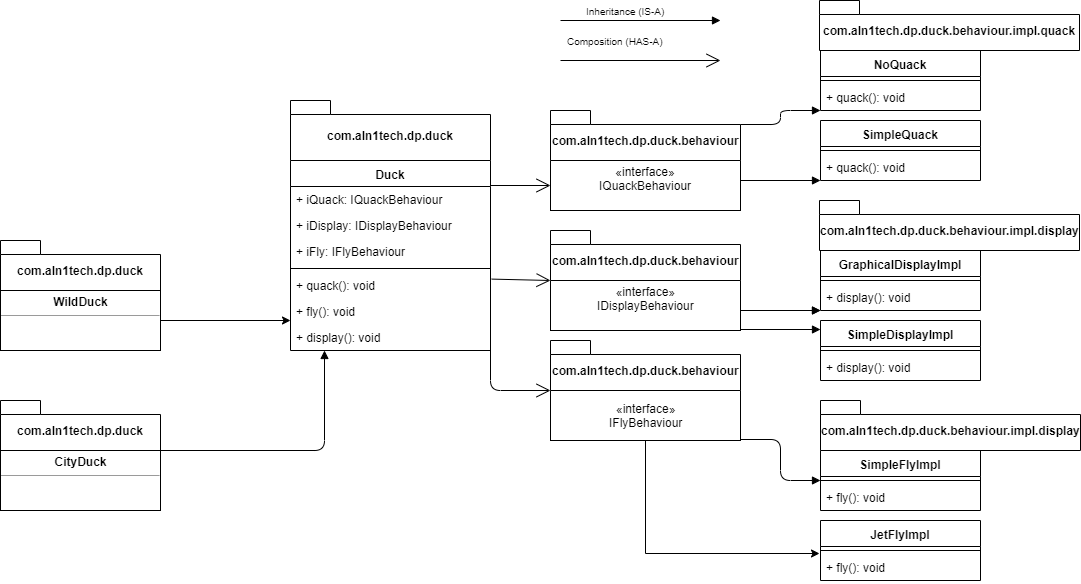

The diagram above was exported from draw.io. Its source (the exported page's mxGraphModel, read from the mxfile embedded in the PNG):
<mxGraphModel dx="1038" dy="1414" grid="1" gridSize="10" guides="1" tooltips="1" connect="1" arrows="1" fold="1" page="1" pageScale="1" pageWidth="1169" pageHeight="826" background="#ffffff" math="0" shadow="0">
  <root>
    <mxCell id="0" />
    <mxCell id="1" parent="0" />
    <mxCell id="iGYhmR5DWc_EskD8b3Uj-47" value="Duck" style="swimlane;fontStyle=1;align=center;verticalAlign=top;childLayout=stackLayout;horizontal=1;startSize=26;horizontalStack=0;resizeParent=1;resizeParentMax=0;resizeLast=0;collapsible=1;marginBottom=0;" vertex="1" parent="1">
      <mxGeometry x="380" y="150" width="200" height="190" as="geometry" />
    </mxCell>
    <mxCell id="iGYhmR5DWc_EskD8b3Uj-48" value="+ iQuack: IQuackBehaviour" style="text;strokeColor=none;fillColor=none;align=left;verticalAlign=top;spacingLeft=4;spacingRight=4;overflow=hidden;rotatable=0;points=[[0,0.5],[1,0.5]];portConstraint=eastwest;" vertex="1" parent="iGYhmR5DWc_EskD8b3Uj-47">
      <mxGeometry y="26" width="200" height="26" as="geometry" />
    </mxCell>
    <mxCell id="iGYhmR5DWc_EskD8b3Uj-56" value="+ iDisplay: IDisplayBehaviour" style="text;strokeColor=none;fillColor=none;align=left;verticalAlign=top;spacingLeft=4;spacingRight=4;overflow=hidden;rotatable=0;points=[[0,0.5],[1,0.5]];portConstraint=eastwest;" vertex="1" parent="iGYhmR5DWc_EskD8b3Uj-47">
      <mxGeometry y="52" width="200" height="26" as="geometry" />
    </mxCell>
    <mxCell id="iGYhmR5DWc_EskD8b3Uj-57" value="+ iFly: IFlyBehaviour" style="text;strokeColor=none;fillColor=none;align=left;verticalAlign=top;spacingLeft=4;spacingRight=4;overflow=hidden;rotatable=0;points=[[0,0.5],[1,0.5]];portConstraint=eastwest;" vertex="1" parent="iGYhmR5DWc_EskD8b3Uj-47">
      <mxGeometry y="78" width="200" height="26" as="geometry" />
    </mxCell>
    <mxCell id="iGYhmR5DWc_EskD8b3Uj-49" value="" style="line;strokeWidth=1;fillColor=none;align=left;verticalAlign=middle;spacingTop=-1;spacingLeft=3;spacingRight=3;rotatable=0;labelPosition=right;points=[];portConstraint=eastwest;" vertex="1" parent="iGYhmR5DWc_EskD8b3Uj-47">
      <mxGeometry y="104" width="200" height="8" as="geometry" />
    </mxCell>
    <mxCell id="iGYhmR5DWc_EskD8b3Uj-50" value="+ quack(): void" style="text;strokeColor=none;fillColor=none;align=left;verticalAlign=top;spacingLeft=4;spacingRight=4;overflow=hidden;rotatable=0;points=[[0,0.5],[1,0.5]];portConstraint=eastwest;" vertex="1" parent="iGYhmR5DWc_EskD8b3Uj-47">
      <mxGeometry y="112" width="200" height="26" as="geometry" />
    </mxCell>
    <mxCell id="iGYhmR5DWc_EskD8b3Uj-53" value="+ fly(): void" style="text;strokeColor=none;fillColor=none;align=left;verticalAlign=top;spacingLeft=4;spacingRight=4;overflow=hidden;rotatable=0;points=[[0,0.5],[1,0.5]];portConstraint=eastwest;" vertex="1" parent="iGYhmR5DWc_EskD8b3Uj-47">
      <mxGeometry y="138" width="200" height="26" as="geometry" />
    </mxCell>
    <mxCell id="iGYhmR5DWc_EskD8b3Uj-54" value="+ display(): void" style="text;strokeColor=none;fillColor=none;align=left;verticalAlign=top;spacingLeft=4;spacingRight=4;overflow=hidden;rotatable=0;points=[[0,0.5],[1,0.5]];portConstraint=eastwest;" vertex="1" parent="iGYhmR5DWc_EskD8b3Uj-47">
      <mxGeometry y="164" width="200" height="26" as="geometry" />
    </mxCell>
    <mxCell id="iGYhmR5DWc_EskD8b3Uj-55" value="«interface»&lt;br&gt;IQuackBehaviour&lt;br&gt;&lt;span style=&quot;color: rgba(0 , 0 , 0 , 0) ; font-family: monospace ; font-size: 0px&quot;&gt;%3CmxGraphModel%3E%3Croot%3E%3CmxCell%20id%3D%220%22%2F%3E%3CmxCell%20id%3D%221%22%20parent%3D%220%22%2F%3E%3CmxCell%20id%3D%222%22%20value%3D%22IQuackBehaviour%22%20style%3D%22html%3D1%3B%22%20vertex%3D%221%22%20parent%3D%221%22%3E%3CmxGeometry%20x%3D%22640%22%20y%3D%22140%22%20width%3D%22110%22%20height%3D%2250%22%20as%3D%22geometry%22%2F%3E%3C%2FmxCell%3E%3C%2Froot%3E%3C%2FmxGraphModel%3E&lt;/span&gt;" style="html=1;" vertex="1" parent="1">
      <mxGeometry x="640" y="150" width="190" height="50" as="geometry" />
    </mxCell>
    <mxCell id="iGYhmR5DWc_EskD8b3Uj-59" value="com.aln1tech.dp.duck" style="shape=folder;fontStyle=1;spacingTop=10;tabWidth=40;tabHeight=14;tabPosition=left;html=1;" vertex="1" parent="1">
      <mxGeometry x="380" y="90" width="200" height="60" as="geometry" />
    </mxCell>
    <mxCell id="iGYhmR5DWc_EskD8b3Uj-60" value="com.aln1tech.dp.duck.behaviour" style="shape=folder;fontStyle=1;spacingTop=10;tabWidth=40;tabHeight=14;tabPosition=left;html=1;" vertex="1" parent="1">
      <mxGeometry x="640" y="100" width="190" height="50" as="geometry" />
    </mxCell>
    <mxCell id="iGYhmR5DWc_EskD8b3Uj-61" value="«interface»&lt;br&gt;IDisplayBehaviour&lt;br&gt;&lt;span style=&quot;color: rgba(0 , 0 , 0 , 0) ; font-family: monospace ; font-size: 0px&quot;&gt;%3CmxGraphModel%3E%3Croot%3E%3CmxCell%20id%3D%220%22%2F%3E%3CmxCell%20id%3D%221%22%20parent%3D%220%22%2F%3E%3CmxCell%20id%3D%222%22%20value%3D%22IQuackBehaviour%22%20style%3D%22html%3D1%3B%22%20vertex%3D%221%22%20parent%3D%221%22%3E%3CmxGeometry%20x%3D%22640%22%20y%3D%22140%22%20width%3D%22110%22%20height%3D%2250%22%20as%3D%22geometry%22%2F%3E%3C%2FmxCell%3E%3C%2Froot%3E%3C%2FmxGraphModel%3E&lt;/span&gt;" style="html=1;" vertex="1" parent="1">
      <mxGeometry x="640" y="270" width="190" height="50" as="geometry" />
    </mxCell>
    <mxCell id="iGYhmR5DWc_EskD8b3Uj-62" value="com.aln1tech.dp.duck.behaviour" style="shape=folder;fontStyle=1;spacingTop=10;tabWidth=40;tabHeight=14;tabPosition=left;html=1;" vertex="1" parent="1">
      <mxGeometry x="640" y="220" width="190" height="50" as="geometry" />
    </mxCell>
    <mxCell id="iGYhmR5DWc_EskD8b3Uj-140" value="" style="edgeStyle=orthogonalEdgeStyle;rounded=0;orthogonalLoop=1;jettySize=auto;html=1;entryX=-0.004;entryY=-0.054;entryDx=0;entryDy=0;entryPerimeter=0;" edge="1" parent="1" source="iGYhmR5DWc_EskD8b3Uj-63" target="iGYhmR5DWc_EskD8b3Uj-132">
      <mxGeometry relative="1" as="geometry">
        <mxPoint x="910" y="460" as="targetPoint" />
        <Array as="points">
          <mxPoint x="735" y="543" />
        </Array>
      </mxGeometry>
    </mxCell>
    <mxCell id="iGYhmR5DWc_EskD8b3Uj-63" value="«interface»&lt;br&gt;IFlyBehaviour" style="html=1;" vertex="1" parent="1">
      <mxGeometry x="640" y="380" width="190" height="50" as="geometry" />
    </mxCell>
    <mxCell id="iGYhmR5DWc_EskD8b3Uj-64" value="com.aln1tech.dp.duck.behaviour" style="shape=folder;fontStyle=1;spacingTop=10;tabWidth=40;tabHeight=14;tabPosition=left;html=1;" vertex="1" parent="1">
      <mxGeometry x="640" y="330" width="190" height="50" as="geometry" />
    </mxCell>
    <mxCell id="iGYhmR5DWc_EskD8b3Uj-70" value="GraphicalDisplayImpl" style="swimlane;fontStyle=1;align=center;verticalAlign=top;childLayout=stackLayout;horizontal=1;startSize=26;horizontalStack=0;resizeParent=1;resizeParentMax=0;resizeLast=0;collapsible=1;marginBottom=0;" vertex="1" parent="1">
      <mxGeometry x="910" y="240" width="160" height="60" as="geometry" />
    </mxCell>
    <mxCell id="iGYhmR5DWc_EskD8b3Uj-72" value="" style="line;strokeWidth=1;fillColor=none;align=left;verticalAlign=middle;spacingTop=-1;spacingLeft=3;spacingRight=3;rotatable=0;labelPosition=right;points=[];portConstraint=eastwest;" vertex="1" parent="iGYhmR5DWc_EskD8b3Uj-70">
      <mxGeometry y="26" width="160" height="8" as="geometry" />
    </mxCell>
    <mxCell id="iGYhmR5DWc_EskD8b3Uj-73" value="+ display(): void" style="text;strokeColor=none;fillColor=none;align=left;verticalAlign=top;spacingLeft=4;spacingRight=4;overflow=hidden;rotatable=0;points=[[0,0.5],[1,0.5]];portConstraint=eastwest;" vertex="1" parent="iGYhmR5DWc_EskD8b3Uj-70">
      <mxGeometry y="34" width="160" height="26" as="geometry" />
    </mxCell>
    <mxCell id="iGYhmR5DWc_EskD8b3Uj-100" value="" style="endArrow=block;endFill=1;html=1;edgeStyle=orthogonalEdgeStyle;align=left;verticalAlign=top;" edge="1" parent="iGYhmR5DWc_EskD8b3Uj-70">
      <mxGeometry x="-1" relative="1" as="geometry">
        <mxPoint x="-80" y="60" as="sourcePoint" />
        <mxPoint y="60" as="targetPoint" />
      </mxGeometry>
    </mxCell>
    <mxCell id="iGYhmR5DWc_EskD8b3Uj-101" value="" style="resizable=0;html=1;align=left;verticalAlign=bottom;labelBackgroundColor=#ffffff;fontSize=10;" connectable="0" vertex="1" parent="iGYhmR5DWc_EskD8b3Uj-100">
      <mxGeometry x="-1" relative="1" as="geometry" />
    </mxCell>
    <mxCell id="iGYhmR5DWc_EskD8b3Uj-74" value="SimpleDisplayImpl" style="swimlane;fontStyle=1;align=center;verticalAlign=top;childLayout=stackLayout;horizontal=1;startSize=26;horizontalStack=0;resizeParent=1;resizeParentMax=0;resizeLast=0;collapsible=1;marginBottom=0;" vertex="1" parent="1">
      <mxGeometry x="910" y="310" width="160" height="60" as="geometry" />
    </mxCell>
    <mxCell id="iGYhmR5DWc_EskD8b3Uj-75" value="" style="line;strokeWidth=1;fillColor=none;align=left;verticalAlign=middle;spacingTop=-1;spacingLeft=3;spacingRight=3;rotatable=0;labelPosition=right;points=[];portConstraint=eastwest;" vertex="1" parent="iGYhmR5DWc_EskD8b3Uj-74">
      <mxGeometry y="26" width="160" height="8" as="geometry" />
    </mxCell>
    <mxCell id="iGYhmR5DWc_EskD8b3Uj-76" value="+ display(): void" style="text;strokeColor=none;fillColor=none;align=left;verticalAlign=top;spacingLeft=4;spacingRight=4;overflow=hidden;rotatable=0;points=[[0,0.5],[1,0.5]];portConstraint=eastwest;" vertex="1" parent="iGYhmR5DWc_EskD8b3Uj-74">
      <mxGeometry y="34" width="160" height="26" as="geometry" />
    </mxCell>
    <mxCell id="iGYhmR5DWc_EskD8b3Uj-77" value="" style="endArrow=block;endFill=1;html=1;edgeStyle=orthogonalEdgeStyle;align=left;verticalAlign=top;" edge="1" parent="1">
      <mxGeometry x="-1" relative="1" as="geometry">
        <mxPoint x="650" y="10" as="sourcePoint" />
        <mxPoint x="810" y="10" as="targetPoint" />
      </mxGeometry>
    </mxCell>
    <mxCell id="iGYhmR5DWc_EskD8b3Uj-78" value="" style="resizable=0;html=1;align=left;verticalAlign=bottom;labelBackgroundColor=#ffffff;fontSize=10;" connectable="0" vertex="1" parent="iGYhmR5DWc_EskD8b3Uj-77">
      <mxGeometry x="-1" relative="1" as="geometry" />
    </mxCell>
    <mxCell id="iGYhmR5DWc_EskD8b3Uj-79" value="" style="endArrow=open;endFill=1;endSize=12;html=1;" edge="1" parent="1">
      <mxGeometry width="160" relative="1" as="geometry">
        <mxPoint x="650" y="50" as="sourcePoint" />
        <mxPoint x="810" y="50" as="targetPoint" />
      </mxGeometry>
    </mxCell>
    <mxCell id="iGYhmR5DWc_EskD8b3Uj-82" value="&lt;font style=&quot;font-size: 10px&quot;&gt;Composition (HAS-A)&lt;/font&gt;" style="text;html=1;align=center;verticalAlign=middle;resizable=0;points=[];autosize=1;" vertex="1" parent="1">
      <mxGeometry x="650" y="20" width="110" height="20" as="geometry" />
    </mxCell>
    <mxCell id="iGYhmR5DWc_EskD8b3Uj-83" value="&lt;span style=&quot;font-size: 10px&quot;&gt;Inheritance (IS-A)&lt;/span&gt;" style="text;html=1;align=center;verticalAlign=middle;resizable=0;points=[];autosize=1;" vertex="1" parent="1">
      <mxGeometry x="670" y="-10" width="90" height="20" as="geometry" />
    </mxCell>
    <mxCell id="iGYhmR5DWc_EskD8b3Uj-95" value="" style="endArrow=open;endFill=1;endSize=12;html=1;" edge="1" parent="1">
      <mxGeometry width="160" relative="1" as="geometry">
        <mxPoint x="580" y="175" as="sourcePoint" />
        <mxPoint x="640" y="175" as="targetPoint" />
      </mxGeometry>
    </mxCell>
    <mxCell id="iGYhmR5DWc_EskD8b3Uj-96" value="" style="endArrow=open;endFill=1;endSize=12;html=1;entryX=0;entryY=0;entryDx=0;entryDy=0;exitX=1.006;exitY=0.254;exitDx=0;exitDy=0;exitPerimeter=0;" edge="1" parent="1" source="iGYhmR5DWc_EskD8b3Uj-50" target="iGYhmR5DWc_EskD8b3Uj-61">
      <mxGeometry width="160" relative="1" as="geometry">
        <mxPoint x="580" y="190" as="sourcePoint" />
        <mxPoint x="640" y="190" as="targetPoint" />
      </mxGeometry>
    </mxCell>
    <mxCell id="iGYhmR5DWc_EskD8b3Uj-97" value="" style="endArrow=open;endFill=1;endSize=12;html=1;entryX=0;entryY=0;entryDx=0;entryDy=50;entryPerimeter=0;" edge="1" parent="1" target="iGYhmR5DWc_EskD8b3Uj-64">
      <mxGeometry width="160" relative="1" as="geometry">
        <mxPoint x="580" y="294.5" as="sourcePoint" />
        <mxPoint x="640" y="294.5" as="targetPoint" />
        <Array as="points">
          <mxPoint x="580" y="380" />
        </Array>
      </mxGeometry>
    </mxCell>
    <mxCell id="iGYhmR5DWc_EskD8b3Uj-102" value="" style="endArrow=block;endFill=1;html=1;edgeStyle=orthogonalEdgeStyle;align=left;verticalAlign=top;" edge="1" parent="1">
      <mxGeometry x="-1" relative="1" as="geometry">
        <mxPoint x="830" y="300" as="sourcePoint" />
        <mxPoint x="910" y="300" as="targetPoint" />
      </mxGeometry>
    </mxCell>
    <mxCell id="iGYhmR5DWc_EskD8b3Uj-103" value="" style="resizable=0;html=1;align=left;verticalAlign=bottom;labelBackgroundColor=#ffffff;fontSize=10;" connectable="0" vertex="1" parent="iGYhmR5DWc_EskD8b3Uj-102">
      <mxGeometry x="-1" relative="1" as="geometry" />
    </mxCell>
    <mxCell id="iGYhmR5DWc_EskD8b3Uj-104" value="NoQuack" style="swimlane;fontStyle=1;align=center;verticalAlign=top;childLayout=stackLayout;horizontal=1;startSize=26;horizontalStack=0;resizeParent=1;resizeParentMax=0;resizeLast=0;collapsible=1;marginBottom=0;" vertex="1" parent="1">
      <mxGeometry x="910" y="40" width="160" height="60" as="geometry" />
    </mxCell>
    <mxCell id="iGYhmR5DWc_EskD8b3Uj-105" value="" style="line;strokeWidth=1;fillColor=none;align=left;verticalAlign=middle;spacingTop=-1;spacingLeft=3;spacingRight=3;rotatable=0;labelPosition=right;points=[];portConstraint=eastwest;" vertex="1" parent="iGYhmR5DWc_EskD8b3Uj-104">
      <mxGeometry y="26" width="160" height="8" as="geometry" />
    </mxCell>
    <mxCell id="iGYhmR5DWc_EskD8b3Uj-106" value="+ quack(): void" style="text;strokeColor=none;fillColor=none;align=left;verticalAlign=top;spacingLeft=4;spacingRight=4;overflow=hidden;rotatable=0;points=[[0,0.5],[1,0.5]];portConstraint=eastwest;" vertex="1" parent="iGYhmR5DWc_EskD8b3Uj-104">
      <mxGeometry y="34" width="160" height="26" as="geometry" />
    </mxCell>
    <mxCell id="iGYhmR5DWc_EskD8b3Uj-107" value="" style="endArrow=block;endFill=1;html=1;edgeStyle=orthogonalEdgeStyle;align=left;verticalAlign=top;exitX=0;exitY=0;exitDx=190;exitDy=14;exitPerimeter=0;" edge="1" parent="iGYhmR5DWc_EskD8b3Uj-104" source="iGYhmR5DWc_EskD8b3Uj-60">
      <mxGeometry x="-1" relative="1" as="geometry">
        <mxPoint x="-90" y="70" as="sourcePoint" />
        <mxPoint y="60" as="targetPoint" />
      </mxGeometry>
    </mxCell>
    <mxCell id="iGYhmR5DWc_EskD8b3Uj-108" value="" style="resizable=0;html=1;align=left;verticalAlign=bottom;labelBackgroundColor=#ffffff;fontSize=10;" connectable="0" vertex="1" parent="iGYhmR5DWc_EskD8b3Uj-107">
      <mxGeometry x="-1" relative="1" as="geometry" />
    </mxCell>
    <mxCell id="iGYhmR5DWc_EskD8b3Uj-109" value="SimpleQuack" style="swimlane;fontStyle=1;align=center;verticalAlign=top;childLayout=stackLayout;horizontal=1;startSize=26;horizontalStack=0;resizeParent=1;resizeParentMax=0;resizeLast=0;collapsible=1;marginBottom=0;" vertex="1" parent="1">
      <mxGeometry x="910" y="110" width="160" height="60" as="geometry" />
    </mxCell>
    <mxCell id="iGYhmR5DWc_EskD8b3Uj-110" value="" style="line;strokeWidth=1;fillColor=none;align=left;verticalAlign=middle;spacingTop=-1;spacingLeft=3;spacingRight=3;rotatable=0;labelPosition=right;points=[];portConstraint=eastwest;" vertex="1" parent="iGYhmR5DWc_EskD8b3Uj-109">
      <mxGeometry y="26" width="160" height="8" as="geometry" />
    </mxCell>
    <mxCell id="iGYhmR5DWc_EskD8b3Uj-111" value="+ quack(): void" style="text;strokeColor=none;fillColor=none;align=left;verticalAlign=top;spacingLeft=4;spacingRight=4;overflow=hidden;rotatable=0;points=[[0,0.5],[1,0.5]];portConstraint=eastwest;" vertex="1" parent="iGYhmR5DWc_EskD8b3Uj-109">
      <mxGeometry y="34" width="160" height="26" as="geometry" />
    </mxCell>
    <mxCell id="iGYhmR5DWc_EskD8b3Uj-112" value="" style="endArrow=block;endFill=1;html=1;edgeStyle=orthogonalEdgeStyle;align=left;verticalAlign=top;" edge="1" parent="1">
      <mxGeometry x="-1" relative="1" as="geometry">
        <mxPoint x="830" y="170" as="sourcePoint" />
        <mxPoint x="910" y="170" as="targetPoint" />
      </mxGeometry>
    </mxCell>
    <mxCell id="iGYhmR5DWc_EskD8b3Uj-113" value="" style="resizable=0;html=1;align=left;verticalAlign=bottom;labelBackgroundColor=#ffffff;fontSize=10;" connectable="0" vertex="1" parent="iGYhmR5DWc_EskD8b3Uj-112">
      <mxGeometry x="-1" relative="1" as="geometry" />
    </mxCell>
    <mxCell id="iGYhmR5DWc_EskD8b3Uj-114" value="" style="endArrow=block;endFill=1;html=1;edgeStyle=orthogonalEdgeStyle;align=left;verticalAlign=top;" edge="1" parent="1">
      <mxGeometry x="-1" relative="1" as="geometry">
        <mxPoint x="830" y="319" as="sourcePoint" />
        <mxPoint x="910" y="319" as="targetPoint" />
      </mxGeometry>
    </mxCell>
    <mxCell id="iGYhmR5DWc_EskD8b3Uj-115" value="" style="resizable=0;html=1;align=left;verticalAlign=bottom;labelBackgroundColor=#ffffff;fontSize=10;" connectable="0" vertex="1" parent="iGYhmR5DWc_EskD8b3Uj-114">
      <mxGeometry x="-1" relative="1" as="geometry" />
    </mxCell>
    <mxCell id="iGYhmR5DWc_EskD8b3Uj-125" value="SimpleFlyImpl" style="swimlane;fontStyle=1;align=center;verticalAlign=top;childLayout=stackLayout;horizontal=1;startSize=26;horizontalStack=0;resizeParent=1;resizeParentMax=0;resizeLast=0;collapsible=1;marginBottom=0;" vertex="1" parent="1">
      <mxGeometry x="910" y="440" width="160" height="60" as="geometry" />
    </mxCell>
    <mxCell id="iGYhmR5DWc_EskD8b3Uj-126" value="" style="line;strokeWidth=1;fillColor=none;align=left;verticalAlign=middle;spacingTop=-1;spacingLeft=3;spacingRight=3;rotatable=0;labelPosition=right;points=[];portConstraint=eastwest;" vertex="1" parent="iGYhmR5DWc_EskD8b3Uj-125">
      <mxGeometry y="26" width="160" height="8" as="geometry" />
    </mxCell>
    <mxCell id="iGYhmR5DWc_EskD8b3Uj-127" value="+ fly(): void" style="text;strokeColor=none;fillColor=none;align=left;verticalAlign=top;spacingLeft=4;spacingRight=4;overflow=hidden;rotatable=0;points=[[0,0.5],[1,0.5]];portConstraint=eastwest;" vertex="1" parent="iGYhmR5DWc_EskD8b3Uj-125">
      <mxGeometry y="34" width="160" height="26" as="geometry" />
    </mxCell>
    <mxCell id="iGYhmR5DWc_EskD8b3Uj-130" value="JetFlyImpl" style="swimlane;fontStyle=1;align=center;verticalAlign=top;childLayout=stackLayout;horizontal=1;startSize=26;horizontalStack=0;resizeParent=1;resizeParentMax=0;resizeLast=0;collapsible=1;marginBottom=0;" vertex="1" parent="1">
      <mxGeometry x="910" y="510" width="160" height="60" as="geometry" />
    </mxCell>
    <mxCell id="iGYhmR5DWc_EskD8b3Uj-131" value="" style="line;strokeWidth=1;fillColor=none;align=left;verticalAlign=middle;spacingTop=-1;spacingLeft=3;spacingRight=3;rotatable=0;labelPosition=right;points=[];portConstraint=eastwest;" vertex="1" parent="iGYhmR5DWc_EskD8b3Uj-130">
      <mxGeometry y="26" width="160" height="8" as="geometry" />
    </mxCell>
    <mxCell id="iGYhmR5DWc_EskD8b3Uj-132" value="+ fly(): void" style="text;strokeColor=none;fillColor=none;align=left;verticalAlign=top;spacingLeft=4;spacingRight=4;overflow=hidden;rotatable=0;points=[[0,0.5],[1,0.5]];portConstraint=eastwest;" vertex="1" parent="iGYhmR5DWc_EskD8b3Uj-130">
      <mxGeometry y="34" width="160" height="26" as="geometry" />
    </mxCell>
    <mxCell id="iGYhmR5DWc_EskD8b3Uj-133" value="" style="endArrow=block;endFill=1;html=1;edgeStyle=orthogonalEdgeStyle;align=left;verticalAlign=top;entryX=0;entryY=0.5;entryDx=0;entryDy=0;" edge="1" parent="1" target="iGYhmR5DWc_EskD8b3Uj-125">
      <mxGeometry x="-1" relative="1" as="geometry">
        <mxPoint x="830" y="429" as="sourcePoint" />
        <mxPoint x="910" y="429" as="targetPoint" />
      </mxGeometry>
    </mxCell>
    <mxCell id="iGYhmR5DWc_EskD8b3Uj-134" value="" style="resizable=0;html=1;align=left;verticalAlign=bottom;labelBackgroundColor=#ffffff;fontSize=10;" connectable="0" vertex="1" parent="iGYhmR5DWc_EskD8b3Uj-133">
      <mxGeometry x="-1" relative="1" as="geometry" />
    </mxCell>
    <mxCell id="iGYhmR5DWc_EskD8b3Uj-143" value="com.aln1tech.dp.duck.behaviour.impl.quack" style="shape=folder;fontStyle=1;spacingTop=10;tabWidth=40;tabHeight=14;tabPosition=left;html=1;" vertex="1" parent="1">
      <mxGeometry x="909" y="-10" width="260" height="50" as="geometry" />
    </mxCell>
    <mxCell id="iGYhmR5DWc_EskD8b3Uj-150" value="com.aln1tech.dp.duck.behaviour.impl.display" style="shape=folder;fontStyle=1;spacingTop=10;tabWidth=40;tabHeight=14;tabPosition=left;html=1;" vertex="1" parent="1">
      <mxGeometry x="909" y="190" width="260" height="50" as="geometry" />
    </mxCell>
    <mxCell id="iGYhmR5DWc_EskD8b3Uj-151" value="com.aln1tech.dp.duck.behaviour.impl.display" style="shape=folder;fontStyle=1;spacingTop=10;tabWidth=40;tabHeight=14;tabPosition=left;html=1;" vertex="1" parent="1">
      <mxGeometry x="910" y="390" width="260" height="50" as="geometry" />
    </mxCell>
    <mxCell id="iGYhmR5DWc_EskD8b3Uj-158" value="com.aln1tech.dp.duck" style="shape=folder;fontStyle=1;spacingTop=10;tabWidth=40;tabHeight=14;tabPosition=left;html=1;" vertex="1" parent="1">
      <mxGeometry x="90" y="390" width="160" height="50" as="geometry" />
    </mxCell>
    <mxCell id="iGYhmR5DWc_EskD8b3Uj-159" value="&lt;p style=&quot;margin: 0px ; margin-top: 4px ; text-align: center&quot;&gt;&lt;b&gt;CityDuck&lt;/b&gt;&lt;br&gt;&lt;/p&gt;&lt;hr size=&quot;1&quot;&gt;&lt;div style=&quot;height: 2px&quot;&gt;&lt;/div&gt;" style="verticalAlign=top;align=left;overflow=fill;fontSize=12;fontFamily=Helvetica;html=1;" vertex="1" parent="1">
      <mxGeometry x="90" y="440" width="160" height="60" as="geometry" />
    </mxCell>
    <mxCell id="iGYhmR5DWc_EskD8b3Uj-160" value="" style="endArrow=block;endFill=1;html=1;edgeStyle=orthogonalEdgeStyle;align=left;verticalAlign=top;" edge="1" parent="1">
      <mxGeometry x="-1" relative="1" as="geometry">
        <mxPoint x="250" y="440" as="sourcePoint" />
        <mxPoint x="414" y="340" as="targetPoint" />
        <Array as="points">
          <mxPoint x="414" y="440" />
        </Array>
      </mxGeometry>
    </mxCell>
    <mxCell id="iGYhmR5DWc_EskD8b3Uj-161" value="" style="resizable=0;html=1;align=left;verticalAlign=bottom;labelBackgroundColor=#ffffff;fontSize=10;" connectable="0" vertex="1" parent="iGYhmR5DWc_EskD8b3Uj-160">
      <mxGeometry x="-1" relative="1" as="geometry" />
    </mxCell>
    <mxCell id="iGYhmR5DWc_EskD8b3Uj-162" value="com.aln1tech.dp.duck" style="shape=folder;fontStyle=1;spacingTop=10;tabWidth=40;tabHeight=14;tabPosition=left;html=1;" vertex="1" parent="1">
      <mxGeometry x="90" y="230" width="160" height="50" as="geometry" />
    </mxCell>
    <mxCell id="iGYhmR5DWc_EskD8b3Uj-166" value="" style="edgeStyle=orthogonalEdgeStyle;rounded=0;orthogonalLoop=1;jettySize=auto;html=1;entryX=0;entryY=-0.154;entryDx=0;entryDy=0;entryPerimeter=0;" edge="1" parent="1" source="iGYhmR5DWc_EskD8b3Uj-163" target="iGYhmR5DWc_EskD8b3Uj-54">
      <mxGeometry relative="1" as="geometry">
        <mxPoint x="330" y="310" as="targetPoint" />
      </mxGeometry>
    </mxCell>
    <mxCell id="iGYhmR5DWc_EskD8b3Uj-163" value="&lt;p style=&quot;margin: 0px ; margin-top: 4px ; text-align: center&quot;&gt;&lt;b&gt;WildDuck&lt;/b&gt;&lt;br&gt;&lt;/p&gt;&lt;hr size=&quot;1&quot;&gt;&lt;div style=&quot;height: 2px&quot;&gt;&lt;/div&gt;" style="verticalAlign=top;align=left;overflow=fill;fontSize=12;fontFamily=Helvetica;html=1;" vertex="1" parent="1">
      <mxGeometry x="90" y="280" width="160" height="60" as="geometry" />
    </mxCell>
    <mxCell id="iGYhmR5DWc_EskD8b3Uj-164" value="" style="resizable=0;html=1;align=left;verticalAlign=bottom;labelBackgroundColor=#ffffff;fontSize=10;" connectable="0" vertex="1" parent="1">
      <mxGeometry x="260" y="450" as="geometry" />
    </mxCell>
  </root>
</mxGraphModel>